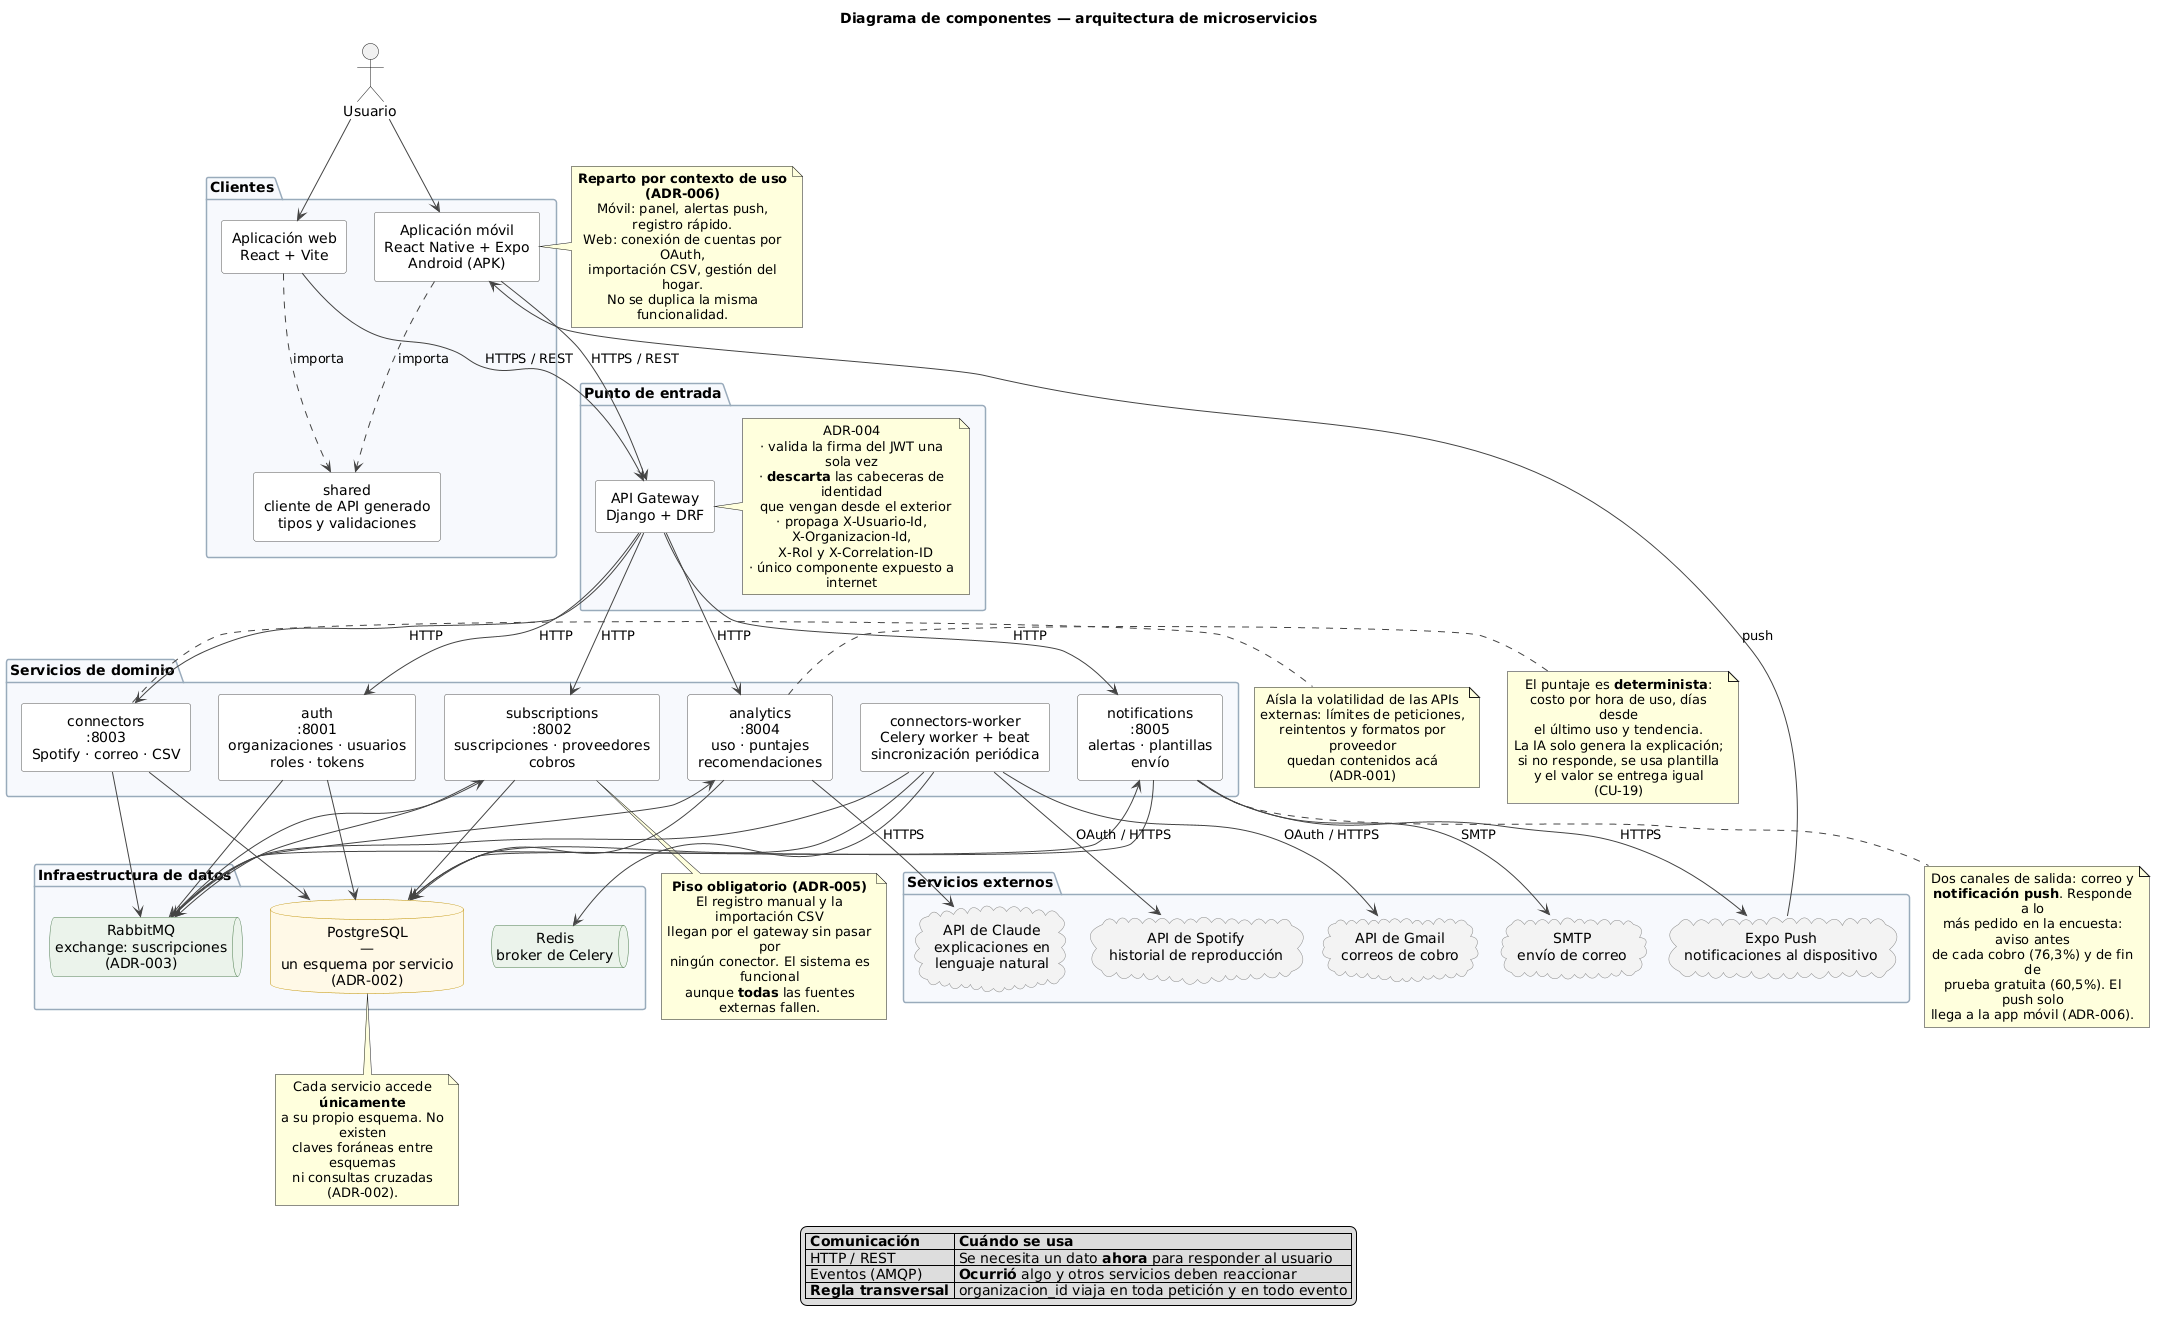

The diagram above was rendered by PlantUML. Its source (embedded in the PNG):
@startuml
' ═══════════════════════════════════════════════════════════════
' DIAGRAMA DE COMPONENTES
' Plataforma de control de suscripciones — arquitectura de microservicios
'
' Alineado con:
'   ADR-001  microservicios (5 servicios de dominio + gateway)
'   ADR-002  un esquema de PostgreSQL por servicio
'   ADR-003  HTTP para consultas, eventos para efectos
'   ADR-004  el gateway valida el JWT una sola vez
'   ADR-005  entrada manual como piso obligatorio
'   ADR-006  dos clientes en TypeScript: móvil (Expo) y web (Vite)
'
' RENDERIZAR
'   https://www.plantuml.com/plantuml  ·  extensión PlantUML de VS Code
'   Exportar a PNG o SVG. Guardar SIEMPRE este .puml junto a la imagen.
' ═══════════════════════════════════════════════════════════════



skinparam componentStyle rectangle
skinparam nodesep 28
skinparam ranksep 46
skinparam wrapWidth 210
skinparam shadowing false
skinparam defaultTextAlignment center
skinparam ArrowColor #444444
skinparam component {
  BackgroundColor #FEFEFE
  BorderColor #555555
}
skinparam package {
  BackgroundColor #F7F9FC
  BorderColor #99AABB
  FontStyle bold
}
skinparam database {
  BackgroundColor #FFF8E7
  BorderColor #BF9000
}
skinparam queue {
  BackgroundColor #EAF3EA
  BorderColor #4E7C4E
}
skinparam cloud {
  BackgroundColor #F2F2F2
  BorderColor #888888
}

title Diagrama de componentes — arquitectura de microservicios

' ─── CLIENTE ───────────────────────────────────────────────────
actor "Usuario" as USR

package "Clientes" {
  [Aplicación móvil\nReact Native + Expo\nAndroid (APK)] as APP
  [Aplicación web\nReact + Vite] as SPA
  [shared\ncliente de API generado\ntipos y validaciones] as SH
}

' ─── ENTRADA ───────────────────────────────────────────────────
package "Punto de entrada" {
  [API Gateway\nDjango + DRF] as GW
  note right of GW
    ADR-004
    · valida la firma del JWT una sola vez
    · **descarta** las cabeceras de identidad
      que vengan desde el exterior
    · propaga X-Usuario-Id, X-Organizacion-Id,
      X-Rol y X-Correlation-ID
    · único componente expuesto a internet
  end note
}

' ─── SERVICIOS DE DOMINIO ──────────────────────────────────────
package "Servicios de dominio" {
  [auth\n:8001\norganizaciones · usuarios\nroles · tokens] as AUTH
  [subscriptions\n:8002\nsuscripciones · proveedores\ncobros] as SUBS
  [connectors\n:8003\nSpotify · correo · CSV] as CONN
  [analytics\n:8004\nuso · puntajes\nrecomendaciones] as ANA
  [notifications\n:8005\nalertas · plantillas\nenvío] as NOTI

  [connectors-worker\nCelery worker + beat\nsincronización periódica] as WORKER
}

' ─── INFRAESTRUCTURA ───────────────────────────────────────────
package "Infraestructura de datos" {
  database "PostgreSQL\n—\nun esquema por servicio\n(ADR-002)" as PG
  queue "RabbitMQ\nexchange: suscripciones\n(ADR-003)" as MQ
  queue "Redis\nbroker de Celery" as REDIS
}

' ─── EXTERNOS ──────────────────────────────────────────────────
package "Servicios externos" {
  cloud "API de Spotify\nhistorial de reproducción" as SPOT
  cloud "API de Gmail\ncorreos de cobro" as GMAIL
  cloud "API de Claude\nexplicaciones en\nlenguaje natural" as IA
  cloud "SMTP\nenvío de correo" as SMTP
  cloud "Expo Push\nnotificaciones al dispositivo" as PUSH
}

' ═══ FLUJOS ════════════════════════════════════════════════════

USR --> APP
USR --> SPA
APP ..> SH : importa
SPA ..> SH : importa
APP --> GW : HTTPS / REST
SPA --> GW : HTTPS / REST

' El gateway rutea a cada servicio por HTTP interno
GW --> AUTH : HTTP
GW --> SUBS : HTTP
GW --> CONN : HTTP
GW --> ANA  : HTTP
GW --> NOTI : HTTP

' Persistencia: cada servicio SOLO su esquema
AUTH --> PG
SUBS --> PG
CONN --> PG
ANA  --> PG
NOTI --> PG

' Eventos asíncronos
SUBS --> MQ
CONN --> MQ
AUTH --> MQ
MQ --> ANA
MQ --> NOTI
MQ --> SUBS

' Sincronización periódica
WORKER --> REDIS
WORKER --> SPOT : OAuth / HTTPS
WORKER --> GMAIL : OAuth / HTTPS
WORKER --> MQ
WORKER --> PG

' Integraciones de salida
ANA  --> IA : HTTPS
NOTI --> SMTP : SMTP
NOTI --> PUSH : HTTPS
PUSH --> APP : push

' ═══ NOTAS ═════════════════════════════════════════════════════

note bottom of PG
  Cada servicio accede **únicamente**
  a su propio esquema. No existen
  claves foráneas entre esquemas
  ni consultas cruzadas (ADR-002).
end note

note bottom of SUBS
  **Piso obligatorio (ADR-005)**
  El registro manual y la importación CSV
  llegan por el gateway sin pasar por
  ningún conector. El sistema es funcional
  aunque **todas** las fuentes externas fallen.
end note

note bottom of NOTI
  Dos canales de salida: correo y
  **notificación push**. Responde a lo
  más pedido en la encuesta: aviso antes
  de cada cobro (76,3%) y de fin de
  prueba gratuita (60,5%). El push solo
  llega a la app móvil (ADR-006).
end note

note right of APP
  **Reparto por contexto de uso (ADR-006)**
  Móvil: panel, alertas push, registro rápido.
  Web: conexión de cuentas por OAuth,
  importación CSV, gestión del hogar.
  No se duplica la misma funcionalidad.
end note

note right of CONN
  Aísla la volatilidad de las APIs
  externas: límites de peticiones,
  reintentos y formatos por proveedor
  quedan contenidos acá (ADR-001)
end note

note right of ANA
  El puntaje es **determinista**:
  costo por hora de uso, días desde
  el último uso y tendencia.
  La IA solo genera la explicación;
  si no responde, se usa plantilla
  y el valor se entrega igual (CU-19)
end note

legend bottom
  |= Comunicación |= Cuándo se usa |
  | HTTP / REST | Se necesita un dato **ahora** para responder al usuario |
  | Eventos (AMQP) | **Ocurrió** algo y otros servicios deben reaccionar |
  |= Regla transversal | organizacion_id viaja en toda petición y en todo evento |
endlegend
@enduml